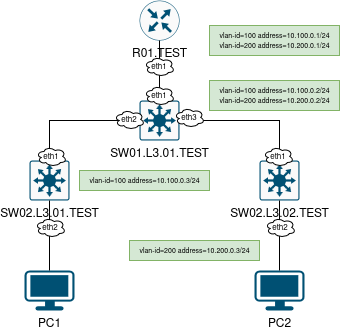

The diagram above was exported from draw.io. Its source (the exported page's mxGraphModel, read from the mxfile embedded in the PNG):
<mxGraphModel dx="762" dy="440" grid="1" gridSize="10" guides="1" tooltips="1" connect="1" arrows="1" fold="1" page="1" pageScale="1" pageWidth="850" pageHeight="1100" background="#ffffff" math="0" shadow="0">
  <root>
    <mxCell id="0" />
    <mxCell id="1" parent="0" />
    <mxCell id="X56-LMWTdrZDW85SO_3f-72" value="&lt;div style=&quot;line-height: 80%;&quot;&gt;&lt;div&gt;&lt;font style=&quot;line-height: 80%; font-size: 7px;&quot;&gt;vlan-id=100 address=10.100.0.1/24&lt;/font&gt;&lt;/div&gt;&lt;font style=&quot;line-height: 80%; font-size: 7px;&quot;&gt;vlan-id=200 address=10.200.0.1/24&lt;/font&gt;&lt;/div&gt;" style="text;html=1;align=center;verticalAlign=middle;resizable=0;points=[];autosize=1;fillColor=#d5e8d4;strokeColor=#82b366;" parent="1" vertex="1">
      <mxGeometry x="390" y="765" width="130" height="30" as="geometry" />
    </mxCell>
    <mxCell id="WOZrrm_gT9g6pY5UEod1-1" value="PC1" style="points=[[0.03,0.03,0],[0.5,0,0],[0.97,0.03,0],[1,0.4,0],[0.97,0.745,0],[0.5,1,0],[0.03,0.745,0],[0,0.4,0]];verticalLabelPosition=bottom;sketch=0;html=1;verticalAlign=top;aspect=fixed;align=center;pointerEvents=1;shape=mxgraph.cisco19.workstation;fillColor=#005073;strokeColor=none;" vertex="1" parent="1">
      <mxGeometry x="205" y="1010" width="50" height="40" as="geometry" />
    </mxCell>
    <mxCell id="WOZrrm_gT9g6pY5UEod1-2" value="PC2" style="points=[[0.03,0.03,0],[0.5,0,0],[0.97,0.03,0],[1,0.4,0],[0.97,0.745,0],[0.5,1,0],[0.03,0.745,0],[0,0.4,0]];verticalLabelPosition=bottom;sketch=0;html=1;verticalAlign=top;aspect=fixed;align=center;pointerEvents=1;shape=mxgraph.cisco19.workstation;fillColor=#005073;strokeColor=none;" vertex="1" parent="1">
      <mxGeometry x="435" y="1010" width="50" height="40" as="geometry" />
    </mxCell>
    <mxCell id="WOZrrm_gT9g6pY5UEod1-4" value="R01.TEST" style="sketch=0;points=[[0.5,0,0],[1,0.5,0],[0.5,1,0],[0,0.5,0],[0.145,0.145,0],[0.8555,0.145,0],[0.855,0.8555,0],[0.145,0.855,0]];verticalLabelPosition=bottom;html=1;verticalAlign=top;aspect=fixed;align=center;pointerEvents=1;shape=mxgraph.cisco19.rect;prIcon=router;fillColor=#FAFAFA;strokeColor=#005073;" vertex="1" parent="1">
      <mxGeometry x="320" y="740" width="40" height="40" as="geometry" />
    </mxCell>
    <mxCell id="WOZrrm_gT9g6pY5UEod1-9" value="&lt;div&gt;SW02.L3.01.TEST&lt;/div&gt;&lt;div&gt;&lt;br&gt;&lt;/div&gt;" style="sketch=0;points=[[0.015,0.015,0],[0.985,0.015,0],[0.985,0.985,0],[0.015,0.985,0],[0.25,0,0],[0.5,0,0],[0.75,0,0],[1,0.25,0],[1,0.5,0],[1,0.75,0],[0.75,1,0],[0.5,1,0],[0.25,1,0],[0,0.75,0],[0,0.5,0],[0,0.25,0]];verticalLabelPosition=bottom;html=1;verticalAlign=top;aspect=fixed;align=center;pointerEvents=1;shape=mxgraph.cisco19.rect;prIcon=l3_switch;fillColor=#FAFAFA;strokeColor=#005073;" vertex="1" parent="1">
      <mxGeometry x="210" y="900" width="40" height="40" as="geometry" />
    </mxCell>
    <mxCell id="WOZrrm_gT9g6pY5UEod1-10" value="SW02.L3.02.TEST" style="sketch=0;points=[[0.015,0.015,0],[0.985,0.015,0],[0.985,0.985,0],[0.015,0.985,0],[0.25,0,0],[0.5,0,0],[0.75,0,0],[1,0.25,0],[1,0.5,0],[1,0.75,0],[0.75,1,0],[0.5,1,0],[0.25,1,0],[0,0.75,0],[0,0.5,0],[0,0.25,0]];verticalLabelPosition=bottom;html=1;verticalAlign=top;aspect=fixed;align=center;pointerEvents=1;shape=mxgraph.cisco19.rect;prIcon=l3_switch;fillColor=#FAFAFA;strokeColor=#005073;" vertex="1" parent="1">
      <mxGeometry x="440" y="900" width="40" height="40" as="geometry" />
    </mxCell>
    <mxCell id="WOZrrm_gT9g6pY5UEod1-11" value="SW01.L3.01.TEST" style="sketch=0;points=[[0.015,0.015,0],[0.985,0.015,0],[0.985,0.985,0],[0.015,0.985,0],[0.25,0,0],[0.5,0,0],[0.75,0,0],[1,0.25,0],[1,0.5,0],[1,0.75,0],[0.75,1,0],[0.5,1,0],[0.25,1,0],[0,0.75,0],[0,0.5,0],[0,0.25,0]];verticalLabelPosition=bottom;html=1;verticalAlign=top;aspect=fixed;align=center;pointerEvents=1;shape=mxgraph.cisco19.rect;prIcon=l3_switch;fillColor=#FAFAFA;strokeColor=#005073;" vertex="1" parent="1">
      <mxGeometry x="320" y="840" width="40" height="40" as="geometry" />
    </mxCell>
    <mxCell id="WOZrrm_gT9g6pY5UEod1-12" style="edgeStyle=orthogonalEdgeStyle;rounded=0;orthogonalLoop=1;jettySize=auto;html=1;entryX=0.5;entryY=1;entryDx=0;entryDy=0;entryPerimeter=0;endArrow=none;endFill=0;" edge="1" parent="1" source="WOZrrm_gT9g6pY5UEod1-11" target="WOZrrm_gT9g6pY5UEod1-4">
      <mxGeometry relative="1" as="geometry" />
    </mxCell>
    <mxCell id="WOZrrm_gT9g6pY5UEod1-13" style="edgeStyle=orthogonalEdgeStyle;rounded=0;orthogonalLoop=1;jettySize=auto;html=1;entryX=0.5;entryY=0;entryDx=0;entryDy=0;entryPerimeter=0;endArrow=none;endFill=0;" edge="1" parent="1" source="WOZrrm_gT9g6pY5UEod1-11" target="WOZrrm_gT9g6pY5UEod1-9">
      <mxGeometry relative="1" as="geometry" />
    </mxCell>
    <mxCell id="WOZrrm_gT9g6pY5UEod1-14" style="edgeStyle=orthogonalEdgeStyle;rounded=0;orthogonalLoop=1;jettySize=auto;html=1;entryX=0.5;entryY=0;entryDx=0;entryDy=0;entryPerimeter=0;endArrow=none;endFill=0;" edge="1" parent="1" source="WOZrrm_gT9g6pY5UEod1-11" target="WOZrrm_gT9g6pY5UEod1-10">
      <mxGeometry relative="1" as="geometry" />
    </mxCell>
    <mxCell id="WOZrrm_gT9g6pY5UEod1-15" style="edgeStyle=orthogonalEdgeStyle;rounded=0;orthogonalLoop=1;jettySize=auto;html=1;entryX=0.5;entryY=0;entryDx=0;entryDy=0;entryPerimeter=0;endArrow=none;endFill=0;" edge="1" parent="1" source="WOZrrm_gT9g6pY5UEod1-9" target="WOZrrm_gT9g6pY5UEod1-1">
      <mxGeometry relative="1" as="geometry" />
    </mxCell>
    <mxCell id="WOZrrm_gT9g6pY5UEod1-16" style="edgeStyle=orthogonalEdgeStyle;rounded=0;orthogonalLoop=1;jettySize=auto;html=1;exitX=0.5;exitY=1;exitDx=0;exitDy=0;exitPerimeter=0;entryX=0.5;entryY=0;entryDx=0;entryDy=0;entryPerimeter=0;endArrow=none;endFill=0;" edge="1" parent="1" source="WOZrrm_gT9g6pY5UEod1-10" target="WOZrrm_gT9g6pY5UEod1-2">
      <mxGeometry relative="1" as="geometry" />
    </mxCell>
    <mxCell id="WOZrrm_gT9g6pY5UEod1-24" value="&lt;font style=&quot;font-size: 8px;&quot;&gt;eth1&lt;/font&gt;" style="ellipse;shape=cloud;whiteSpace=wrap;html=1;" vertex="1" parent="1">
      <mxGeometry x="217" y="886" width="30" height="20" as="geometry" />
    </mxCell>
    <mxCell id="WOZrrm_gT9g6pY5UEod1-25" value="&lt;font style=&quot;font-size: 8px;&quot;&gt;eth2&lt;/font&gt;" style="ellipse;shape=cloud;whiteSpace=wrap;html=1;" vertex="1" parent="1">
      <mxGeometry x="446" y="957" width="30" height="20" as="geometry" />
    </mxCell>
    <mxCell id="WOZrrm_gT9g6pY5UEod1-26" value="&lt;font style=&quot;font-size: 8px;&quot;&gt;eth2&lt;/font&gt;" style="ellipse;shape=cloud;whiteSpace=wrap;html=1;" vertex="1" parent="1">
      <mxGeometry x="216" y="957" width="30" height="20" as="geometry" />
    </mxCell>
    <mxCell id="WOZrrm_gT9g6pY5UEod1-27" value="&lt;font style=&quot;font-size: 8px;&quot;&gt;eth2&lt;/font&gt;" style="ellipse;shape=cloud;whiteSpace=wrap;html=1;" vertex="1" parent="1">
      <mxGeometry x="295" y="849" width="30" height="20" as="geometry" />
    </mxCell>
    <mxCell id="WOZrrm_gT9g6pY5UEod1-28" value="&lt;font style=&quot;font-size: 8px;&quot;&gt;eth3&lt;/font&gt;" style="ellipse;shape=cloud;whiteSpace=wrap;html=1;" vertex="1" parent="1">
      <mxGeometry x="355" y="847" width="30" height="20" as="geometry" />
    </mxCell>
    <mxCell id="WOZrrm_gT9g6pY5UEod1-29" value="&lt;font style=&quot;font-size: 8px;&quot;&gt;eth1&lt;/font&gt;" style="ellipse;shape=cloud;whiteSpace=wrap;html=1;" vertex="1" parent="1">
      <mxGeometry x="325" y="825" width="30" height="20" as="geometry" />
    </mxCell>
    <mxCell id="WOZrrm_gT9g6pY5UEod1-30" value="&lt;font style=&quot;font-size: 8px;&quot;&gt;eth1&lt;/font&gt;" style="ellipse;shape=cloud;whiteSpace=wrap;html=1;" vertex="1" parent="1">
      <mxGeometry x="325" y="796" width="30" height="20" as="geometry" />
    </mxCell>
    <mxCell id="WOZrrm_gT9g6pY5UEod1-33" value="&lt;font style=&quot;font-size: 8px;&quot;&gt;eth1&lt;/font&gt;" style="ellipse;shape=cloud;whiteSpace=wrap;html=1;" vertex="1" parent="1">
      <mxGeometry x="444" y="886" width="30" height="20" as="geometry" />
    </mxCell>
    <mxCell id="WOZrrm_gT9g6pY5UEod1-34" value="&lt;div style=&quot;line-height: 80%;&quot;&gt;&lt;div&gt;&lt;font style=&quot;line-height: 80%; font-size: 7px;&quot;&gt;vlan-id=100 address=10.100.0.2/24&lt;/font&gt;&lt;/div&gt;&lt;font style=&quot;line-height: 80%; font-size: 7px;&quot;&gt;vlan-id=200 address=10.200.0.2/24&lt;/font&gt;&lt;/div&gt;" style="text;html=1;align=center;verticalAlign=middle;resizable=0;points=[];autosize=1;fillColor=#d5e8d4;strokeColor=#82b366;" vertex="1" parent="1">
      <mxGeometry x="390" y="820" width="130" height="30" as="geometry" />
    </mxCell>
    <mxCell id="WOZrrm_gT9g6pY5UEod1-35" value="&lt;div style=&quot;line-height: 80%;&quot;&gt;&lt;font style=&quot;line-height: 80%; font-size: 7px;&quot;&gt;vlan-id=200 address=10.200.0.3/24&lt;/font&gt;&lt;/div&gt;" style="text;html=1;align=center;verticalAlign=middle;resizable=0;points=[];autosize=1;fillColor=#d5e8d4;strokeColor=#82b366;" vertex="1" parent="1">
      <mxGeometry x="310" y="980" width="130" height="20" as="geometry" />
    </mxCell>
    <mxCell id="WOZrrm_gT9g6pY5UEod1-36" value="&lt;div style=&quot;line-height: 80%;&quot;&gt;&lt;font style=&quot;line-height: 80%; font-size: 7px;&quot;&gt;vlan-id=100 address=10.100.0.3/24&lt;/font&gt;&lt;/div&gt;" style="text;html=1;align=center;verticalAlign=middle;resizable=0;points=[];autosize=1;fillColor=#d5e8d4;strokeColor=#82b366;" vertex="1" parent="1">
      <mxGeometry x="260" y="910" width="130" height="20" as="geometry" />
    </mxCell>
  </root>
</mxGraphModel>